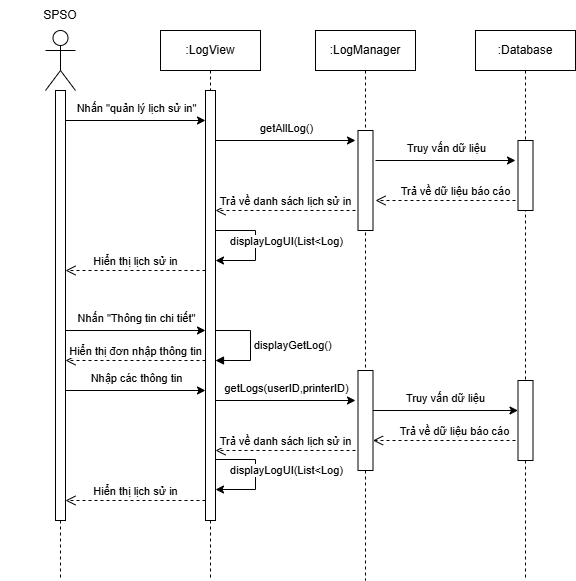

The diagram above was exported from draw.io. Its source (the exported page's mxGraphModel, read from the mxfile embedded in the PNG):
<mxGraphModel dx="1426" dy="827" grid="1" gridSize="10" guides="1" tooltips="1" connect="1" arrows="1" fold="1" page="1" pageScale="1" pageWidth="827" pageHeight="1169" math="0" shadow="0">
  <root>
    <mxCell id="0" />
    <mxCell id="1" parent="0" />
    <mxCell id="1uHy-NpS7Am_5Q7wztvC-3" value="" style="shape=umlLifeline;perimeter=lifelinePerimeter;whiteSpace=wrap;html=1;container=1;dropTarget=0;collapsible=0;recursiveResize=0;outlineConnect=0;portConstraint=eastwest;newEdgeStyle={&quot;curved&quot;:0,&quot;rounded&quot;:0};size=0;" vertex="1" parent="1">
      <mxGeometry x="235" y="560" width="100" height="90" as="geometry" />
    </mxCell>
    <mxCell id="1uHy-NpS7Am_5Q7wztvC-4" value="" style="shape=umlLifeline;perimeter=lifelinePerimeter;whiteSpace=wrap;html=1;container=1;dropTarget=0;collapsible=0;recursiveResize=0;outlineConnect=0;portConstraint=eastwest;newEdgeStyle={&quot;curved&quot;:0,&quot;rounded&quot;:0};size=0;" vertex="1" parent="1">
      <mxGeometry x="85" y="560" width="100" height="90" as="geometry" />
    </mxCell>
    <mxCell id="1uHy-NpS7Am_5Q7wztvC-5" value="" style="shape=umlActor;verticalLabelPosition=bottom;verticalAlign=top;html=1;" vertex="1" parent="1">
      <mxGeometry x="120" y="100" width="30" height="60" as="geometry" />
    </mxCell>
    <mxCell id="1uHy-NpS7Am_5Q7wztvC-6" value="SPSO" style="text;html=1;align=center;verticalAlign=middle;whiteSpace=wrap;rounded=0;" vertex="1" parent="1">
      <mxGeometry x="75" y="70" width="120" height="30" as="geometry" />
    </mxCell>
    <mxCell id="1uHy-NpS7Am_5Q7wztvC-7" value="" style="html=1;points=[[0,0,0,0,5],[0,1,0,0,-5],[1,0,0,0,5],[1,1,0,0,-5]];perimeter=orthogonalPerimeter;outlineConnect=0;targetShapes=umlLifeline;portConstraint=eastwest;newEdgeStyle={&quot;curved&quot;:0,&quot;rounded&quot;:0};" vertex="1" parent="1">
      <mxGeometry x="130" y="160" width="10" height="430" as="geometry" />
    </mxCell>
    <mxCell id="1uHy-NpS7Am_5Q7wztvC-8" value="" style="endArrow=classic;html=1;rounded=0;" edge="1" parent="1" source="1uHy-NpS7Am_5Q7wztvC-7">
      <mxGeometry width="50" height="50" relative="1" as="geometry">
        <mxPoint x="210" y="220" as="sourcePoint" />
        <mxPoint x="280" y="190" as="targetPoint" />
      </mxGeometry>
    </mxCell>
    <mxCell id="1uHy-NpS7Am_5Q7wztvC-9" value="Nhấn &quot;quản lý lịch sử in&quot;" style="edgeLabel;html=1;align=center;verticalAlign=middle;resizable=0;points=[];" vertex="1" connectable="0" parent="1uHy-NpS7Am_5Q7wztvC-8">
      <mxGeometry x="-0.0031" y="6" relative="1" as="geometry">
        <mxPoint y="-7" as="offset" />
      </mxGeometry>
    </mxCell>
    <mxCell id="1uHy-NpS7Am_5Q7wztvC-10" value=":LogView" style="shape=umlLifeline;perimeter=lifelinePerimeter;whiteSpace=wrap;html=1;container=1;dropTarget=0;collapsible=0;recursiveResize=0;outlineConnect=0;portConstraint=eastwest;newEdgeStyle={&quot;curved&quot;:0,&quot;rounded&quot;:0};" vertex="1" parent="1">
      <mxGeometry x="235" y="100" width="100" height="40" as="geometry" />
    </mxCell>
    <mxCell id="1uHy-NpS7Am_5Q7wztvC-11" value="" style="html=1;points=[[0,0,0,0,5],[0,1,0,0,-5],[1,0,0,0,5],[1,1,0,0,-5]];perimeter=orthogonalPerimeter;outlineConnect=0;targetShapes=umlLifeline;portConstraint=eastwest;newEdgeStyle={&quot;curved&quot;:0,&quot;rounded&quot;:0};" vertex="1" parent="1">
      <mxGeometry x="280" y="160" width="10" height="430" as="geometry" />
    </mxCell>
    <mxCell id="1uHy-NpS7Am_5Q7wztvC-12" value="" style="shape=umlLifeline;perimeter=lifelinePerimeter;whiteSpace=wrap;html=1;container=1;dropTarget=0;collapsible=0;recursiveResize=0;outlineConnect=0;portConstraint=eastwest;newEdgeStyle={&quot;curved&quot;:0,&quot;rounded&quot;:0};size=0;" vertex="1" parent="1">
      <mxGeometry x="235" y="140" width="100" height="20" as="geometry" />
    </mxCell>
    <mxCell id="1uHy-NpS7Am_5Q7wztvC-13" value=":LogManager" style="shape=umlLifeline;perimeter=lifelinePerimeter;whiteSpace=wrap;html=1;container=1;dropTarget=0;collapsible=0;recursiveResize=0;outlineConnect=0;portConstraint=eastwest;newEdgeStyle={&quot;curved&quot;:0,&quot;rounded&quot;:0};" vertex="1" parent="1">
      <mxGeometry x="390" y="100" width="100" height="340" as="geometry" />
    </mxCell>
    <mxCell id="1uHy-NpS7Am_5Q7wztvC-14" value="" style="html=1;points=[[0,0,0,0,5],[0,1,0,0,-5],[1,0,0,0,5],[1,1,0,0,-5]];perimeter=orthogonalPerimeter;outlineConnect=0;targetShapes=umlLifeline;portConstraint=eastwest;newEdgeStyle={&quot;curved&quot;:0,&quot;rounded&quot;:0};" vertex="1" parent="1uHy-NpS7Am_5Q7wztvC-13">
      <mxGeometry x="42.5" y="100" width="15" height="100" as="geometry" />
    </mxCell>
    <mxCell id="1uHy-NpS7Am_5Q7wztvC-15" value="Trả về dữ liệu báo cáo" style="html=1;verticalAlign=bottom;endArrow=open;dashed=1;endSize=8;curved=0;rounded=0;" edge="1" parent="1">
      <mxGeometry x="-0.1429" relative="1" as="geometry">
        <mxPoint x="590" y="270" as="sourcePoint" />
        <mxPoint x="450" y="270" as="targetPoint" />
        <Array as="points">
          <mxPoint x="580" y="270" />
        </Array>
        <mxPoint as="offset" />
      </mxGeometry>
    </mxCell>
    <mxCell id="1uHy-NpS7Am_5Q7wztvC-16" value="" style="endArrow=classic;html=1;rounded=0;" edge="1" parent="1">
      <mxGeometry width="50" height="50" relative="1" as="geometry">
        <mxPoint x="290" y="210" as="sourcePoint" />
        <mxPoint x="430" y="210" as="targetPoint" />
      </mxGeometry>
    </mxCell>
    <mxCell id="1uHy-NpS7Am_5Q7wztvC-17" value="getAllLog()" style="edgeLabel;html=1;align=center;verticalAlign=middle;resizable=0;points=[];" vertex="1" connectable="0" parent="1uHy-NpS7Am_5Q7wztvC-16">
      <mxGeometry x="-0.0031" y="6" relative="1" as="geometry">
        <mxPoint y="-7" as="offset" />
      </mxGeometry>
    </mxCell>
    <mxCell id="1uHy-NpS7Am_5Q7wztvC-18" value=":Database" style="shape=umlLifeline;perimeter=lifelinePerimeter;whiteSpace=wrap;html=1;container=1;dropTarget=0;collapsible=0;recursiveResize=0;outlineConnect=0;portConstraint=eastwest;newEdgeStyle={&quot;curved&quot;:0,&quot;rounded&quot;:0};" vertex="1" parent="1">
      <mxGeometry x="550" y="100" width="100" height="350" as="geometry" />
    </mxCell>
    <mxCell id="1uHy-NpS7Am_5Q7wztvC-19" value="" style="html=1;points=[[0,0,0,0,5],[0,1,0,0,-5],[1,0,0,0,5],[1,1,0,0,-5]];perimeter=orthogonalPerimeter;outlineConnect=0;targetShapes=umlLifeline;portConstraint=eastwest;newEdgeStyle={&quot;curved&quot;:0,&quot;rounded&quot;:0};" vertex="1" parent="1uHy-NpS7Am_5Q7wztvC-18">
      <mxGeometry x="42.5" y="110" width="15" height="70" as="geometry" />
    </mxCell>
    <mxCell id="1uHy-NpS7Am_5Q7wztvC-20" value="" style="endArrow=classic;html=1;rounded=0;" edge="1" parent="1">
      <mxGeometry width="50" height="50" relative="1" as="geometry">
        <mxPoint x="450" y="230" as="sourcePoint" />
        <mxPoint x="590" y="230" as="targetPoint" />
      </mxGeometry>
    </mxCell>
    <mxCell id="1uHy-NpS7Am_5Q7wztvC-21" value="Truy vấn dữ liệu" style="edgeLabel;html=1;align=center;verticalAlign=middle;resizable=0;points=[];" vertex="1" connectable="0" parent="1uHy-NpS7Am_5Q7wztvC-20">
      <mxGeometry x="-0.0031" y="6" relative="1" as="geometry">
        <mxPoint y="-7" as="offset" />
      </mxGeometry>
    </mxCell>
    <mxCell id="1uHy-NpS7Am_5Q7wztvC-22" value="Trả về danh sách lịch sử in" style="html=1;verticalAlign=bottom;endArrow=open;dashed=1;endSize=8;curved=0;rounded=0;" edge="1" parent="1">
      <mxGeometry relative="1" as="geometry">
        <mxPoint x="430" y="280" as="sourcePoint" />
        <mxPoint x="290" y="280" as="targetPoint" />
        <Array as="points">
          <mxPoint x="420" y="280" />
        </Array>
        <mxPoint as="offset" />
      </mxGeometry>
    </mxCell>
    <mxCell id="1uHy-NpS7Am_5Q7wztvC-23" value="Hiển thị lịch sử in" style="html=1;verticalAlign=bottom;endArrow=open;dashed=1;endSize=8;curved=0;rounded=0;" edge="1" parent="1">
      <mxGeometry x="0.0049" relative="1" as="geometry">
        <mxPoint x="280" y="340" as="sourcePoint" />
        <mxPoint x="140" y="340" as="targetPoint" />
        <Array as="points">
          <mxPoint x="270" y="340" />
        </Array>
        <mxPoint as="offset" />
      </mxGeometry>
    </mxCell>
    <mxCell id="1uHy-NpS7Am_5Q7wztvC-24" value="" style="endArrow=classic;html=1;rounded=0;" edge="1" parent="1">
      <mxGeometry width="50" height="50" relative="1" as="geometry">
        <mxPoint x="140" y="400" as="sourcePoint" />
        <mxPoint x="280" y="400" as="targetPoint" />
      </mxGeometry>
    </mxCell>
    <mxCell id="1uHy-NpS7Am_5Q7wztvC-25" value="Nhấn &quot;Thông tin chi tiết&quot;" style="edgeLabel;html=1;align=center;verticalAlign=middle;resizable=0;points=[];" vertex="1" connectable="0" parent="1uHy-NpS7Am_5Q7wztvC-24">
      <mxGeometry x="-0.0031" y="6" relative="1" as="geometry">
        <mxPoint y="-7" as="offset" />
      </mxGeometry>
    </mxCell>
    <mxCell id="1uHy-NpS7Am_5Q7wztvC-26" value="Hiển thị đơn nhập thông tin" style="html=1;verticalAlign=bottom;endArrow=open;dashed=1;endSize=8;curved=0;rounded=0;" edge="1" parent="1">
      <mxGeometry relative="1" as="geometry">
        <mxPoint x="280" y="430" as="sourcePoint" />
        <mxPoint x="140" y="430" as="targetPoint" />
        <Array as="points">
          <mxPoint x="270" y="430" />
        </Array>
        <mxPoint as="offset" />
      </mxGeometry>
    </mxCell>
    <mxCell id="1uHy-NpS7Am_5Q7wztvC-27" value="displayGetLog()" style="html=1;align=left;spacingLeft=2;endArrow=block;rounded=0;edgeStyle=orthogonalEdgeStyle;curved=0;rounded=0;" edge="1" parent="1">
      <mxGeometry relative="1" as="geometry">
        <mxPoint x="290" y="400" as="sourcePoint" />
        <Array as="points">
          <mxPoint x="325" y="400" />
          <mxPoint x="325" y="430" />
        </Array>
        <mxPoint x="290" y="430" as="targetPoint" />
        <mxPoint as="offset" />
      </mxGeometry>
    </mxCell>
    <mxCell id="1uHy-NpS7Am_5Q7wztvC-28" value="" style="endArrow=classic;html=1;rounded=0;" edge="1" parent="1">
      <mxGeometry width="50" height="50" relative="1" as="geometry">
        <mxPoint x="140" y="460" as="sourcePoint" />
        <mxPoint x="280" y="460" as="targetPoint" />
      </mxGeometry>
    </mxCell>
    <mxCell id="1uHy-NpS7Am_5Q7wztvC-29" value="Nhập các thông tin" style="edgeLabel;html=1;align=center;verticalAlign=middle;resizable=0;points=[];" vertex="1" connectable="0" parent="1uHy-NpS7Am_5Q7wztvC-28">
      <mxGeometry x="-0.0031" y="6" relative="1" as="geometry">
        <mxPoint y="-7" as="offset" />
      </mxGeometry>
    </mxCell>
    <mxCell id="1uHy-NpS7Am_5Q7wztvC-30" value="" style="endArrow=classic;html=1;rounded=0;" edge="1" parent="1">
      <mxGeometry width="50" height="50" relative="1" as="geometry">
        <mxPoint x="290" y="470" as="sourcePoint" />
        <mxPoint x="430" y="470" as="targetPoint" />
      </mxGeometry>
    </mxCell>
    <mxCell id="1uHy-NpS7Am_5Q7wztvC-31" value="getLogs(userID,printerID)" style="edgeLabel;html=1;align=center;verticalAlign=middle;resizable=0;points=[];" vertex="1" connectable="0" parent="1uHy-NpS7Am_5Q7wztvC-30">
      <mxGeometry x="-0.0031" y="6" relative="1" as="geometry">
        <mxPoint y="-7" as="offset" />
      </mxGeometry>
    </mxCell>
    <mxCell id="1uHy-NpS7Am_5Q7wztvC-32" value="" style="html=1;points=[[0,0,0,0,5],[0,1,0,0,-5],[1,0,0,0,5],[1,1,0,0,-5]];perimeter=orthogonalPerimeter;outlineConnect=0;targetShapes=umlLifeline;portConstraint=eastwest;newEdgeStyle={&quot;curved&quot;:0,&quot;rounded&quot;:0};" vertex="1" parent="1">
      <mxGeometry x="432.5" y="440" width="15" height="100" as="geometry" />
    </mxCell>
    <mxCell id="1uHy-NpS7Am_5Q7wztvC-33" value="" style="endArrow=classic;html=1;rounded=0;" edge="1" parent="1" target="1uHy-NpS7Am_5Q7wztvC-35">
      <mxGeometry width="50" height="50" relative="1" as="geometry">
        <mxPoint x="447.5" y="480" as="sourcePoint" />
        <mxPoint x="588" y="480" as="targetPoint" />
      </mxGeometry>
    </mxCell>
    <mxCell id="1uHy-NpS7Am_5Q7wztvC-34" value="Truy vấn dữ liệu" style="edgeLabel;html=1;align=center;verticalAlign=middle;resizable=0;points=[];" vertex="1" connectable="0" parent="1uHy-NpS7Am_5Q7wztvC-33">
      <mxGeometry x="-0.0031" y="6" relative="1" as="geometry">
        <mxPoint y="-7" as="offset" />
      </mxGeometry>
    </mxCell>
    <mxCell id="1uHy-NpS7Am_5Q7wztvC-35" value="" style="html=1;points=[[0,0,0,0,5],[0,1,0,0,-5],[1,0,0,0,5],[1,1,0,0,-5]];perimeter=orthogonalPerimeter;outlineConnect=0;targetShapes=umlLifeline;portConstraint=eastwest;newEdgeStyle={&quot;curved&quot;:0,&quot;rounded&quot;:0};" vertex="1" parent="1">
      <mxGeometry x="592.5" y="450" width="15" height="80" as="geometry" />
    </mxCell>
    <mxCell id="1uHy-NpS7Am_5Q7wztvC-36" value="Trả về dữ liệu báo cáo" style="html=1;verticalAlign=bottom;endArrow=open;dashed=1;endSize=8;curved=0;rounded=0;" edge="1" parent="1">
      <mxGeometry x="-0.1429" relative="1" as="geometry">
        <mxPoint x="590" y="510" as="sourcePoint" />
        <mxPoint x="447.5" y="510" as="targetPoint" />
        <Array as="points">
          <mxPoint x="577.5" y="510" />
        </Array>
        <mxPoint as="offset" />
      </mxGeometry>
    </mxCell>
    <mxCell id="1uHy-NpS7Am_5Q7wztvC-37" value="Trả về danh sách lịch sử in" style="html=1;verticalAlign=bottom;endArrow=open;dashed=1;endSize=8;curved=0;rounded=0;" edge="1" parent="1">
      <mxGeometry relative="1" as="geometry">
        <mxPoint x="430" y="520" as="sourcePoint" />
        <mxPoint x="290" y="520" as="targetPoint" />
        <Array as="points">
          <mxPoint x="420" y="520" />
        </Array>
        <mxPoint as="offset" />
      </mxGeometry>
    </mxCell>
    <mxCell id="1uHy-NpS7Am_5Q7wztvC-38" value="Hiển thị lịch sử in" style="html=1;verticalAlign=bottom;endArrow=open;dashed=1;endSize=8;curved=0;rounded=0;" edge="1" parent="1">
      <mxGeometry x="0.0049" relative="1" as="geometry">
        <mxPoint x="280" y="570" as="sourcePoint" />
        <mxPoint x="140" y="570" as="targetPoint" />
        <Array as="points">
          <mxPoint x="270" y="570" />
        </Array>
        <mxPoint as="offset" />
      </mxGeometry>
    </mxCell>
    <mxCell id="1uHy-NpS7Am_5Q7wztvC-39" value="" style="shape=umlLifeline;perimeter=lifelinePerimeter;whiteSpace=wrap;html=1;container=1;dropTarget=0;collapsible=0;recursiveResize=0;outlineConnect=0;portConstraint=eastwest;newEdgeStyle={&quot;curved&quot;:0,&quot;rounded&quot;:0};size=0;" vertex="1" parent="1">
      <mxGeometry x="390" y="540" width="100" height="110" as="geometry" />
    </mxCell>
    <mxCell id="1uHy-NpS7Am_5Q7wztvC-40" value="" style="shape=umlLifeline;perimeter=lifelinePerimeter;whiteSpace=wrap;html=1;container=1;dropTarget=0;collapsible=0;recursiveResize=0;outlineConnect=0;portConstraint=eastwest;newEdgeStyle={&quot;curved&quot;:0,&quot;rounded&quot;:0};size=0;" vertex="1" parent="1">
      <mxGeometry x="550" y="530" width="100" height="120" as="geometry" />
    </mxCell>
    <mxCell id="1uHy-NpS7Am_5Q7wztvC-41" value="" style="endArrow=none;html=1;rounded=0;endFill=0;" edge="1" parent="1">
      <mxGeometry width="50" height="50" relative="1" as="geometry">
        <mxPoint x="290" y="300" as="sourcePoint" />
        <mxPoint x="330" y="330" as="targetPoint" />
        <Array as="points">
          <mxPoint x="330" y="300" />
        </Array>
      </mxGeometry>
    </mxCell>
    <mxCell id="1uHy-NpS7Am_5Q7wztvC-42" value="" style="endArrow=classic;html=1;rounded=0;" edge="1" parent="1">
      <mxGeometry width="50" height="50" relative="1" as="geometry">
        <mxPoint x="330" y="330" as="sourcePoint" />
        <mxPoint x="290" y="330" as="targetPoint" />
      </mxGeometry>
    </mxCell>
    <mxCell id="1uHy-NpS7Am_5Q7wztvC-43" value="displayLogUI(List&amp;lt;Log)" style="edgeLabel;html=1;align=center;verticalAlign=middle;resizable=0;points=[];" vertex="1" connectable="0" parent="1uHy-NpS7Am_5Q7wztvC-42">
      <mxGeometry x="-0.0031" y="6" relative="1" as="geometry">
        <mxPoint x="50" y="-26" as="offset" />
      </mxGeometry>
    </mxCell>
    <mxCell id="1uHy-NpS7Am_5Q7wztvC-44" value="" style="endArrow=none;html=1;rounded=0;endFill=0;" edge="1" parent="1">
      <mxGeometry width="50" height="50" relative="1" as="geometry">
        <mxPoint x="290" y="529" as="sourcePoint" />
        <mxPoint x="330" y="559" as="targetPoint" />
        <Array as="points">
          <mxPoint x="330" y="529" />
        </Array>
      </mxGeometry>
    </mxCell>
    <mxCell id="1uHy-NpS7Am_5Q7wztvC-45" value="" style="endArrow=classic;html=1;rounded=0;" edge="1" parent="1">
      <mxGeometry width="50" height="50" relative="1" as="geometry">
        <mxPoint x="330" y="559" as="sourcePoint" />
        <mxPoint x="290" y="559" as="targetPoint" />
      </mxGeometry>
    </mxCell>
    <mxCell id="1uHy-NpS7Am_5Q7wztvC-46" value="displayLogUI(List&amp;lt;Log)" style="edgeLabel;html=1;align=center;verticalAlign=middle;resizable=0;points=[];" vertex="1" connectable="0" parent="1uHy-NpS7Am_5Q7wztvC-45">
      <mxGeometry x="-0.0031" y="6" relative="1" as="geometry">
        <mxPoint x="50" y="-26" as="offset" />
      </mxGeometry>
    </mxCell>
  </root>
</mxGraphModel>